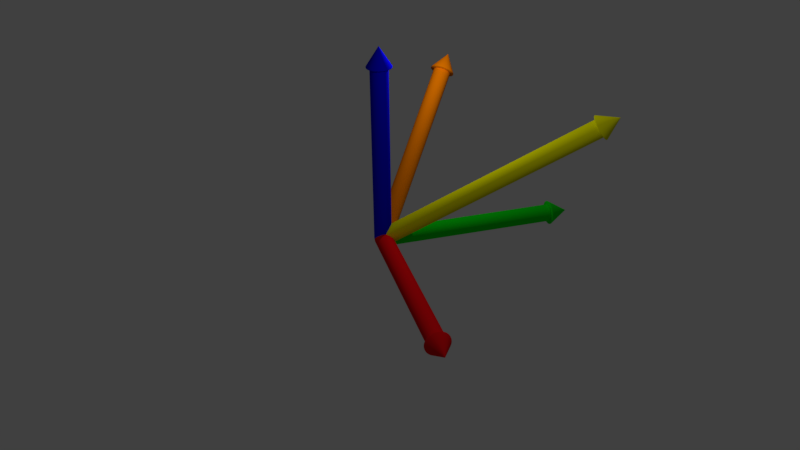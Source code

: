 # Source: axis_make.blend  (saved by Blender 2.79.0; exported with 4.5.12 LTS)
import bpy
from mathutils import Matrix  # noqa: F401  (used for matrix-valued properties, if any)

bpy.ops.wm.read_factory_settings(use_empty=True)
scene = bpy.context.scene
scene.name = 'Scene'

# ---- collections
col_collection_1 = bpy.data.collections.new('Collection 1'); scene.collection.children.link(col_collection_1)
col_collection_16 = bpy.data.collections.new('Collection 16'); scene.collection.children.link(col_collection_16)
col_collection_16.hide_render = True
col_collection_16.hide_viewport = True

# ---- materials (node trees are filled in below, after node groups)
mat_yellow = bpy.data.materials.new('yellow')
mat_yellow.alpha_threshold = 0.0
mat_yellow.use_transparent_shadow = False
mat_yellow.diffuse_color = (0.8, 0.7957, 0.0, 1.0)
mat_yellow.roughness = 0.5
mat_orange = bpy.data.materials.new('orange')
mat_orange.alpha_threshold = 0.0
mat_orange.use_transparent_shadow = False
mat_orange.diffuse_color = (0.8, 0.1889, 0.0, 1.0)
mat_orange.roughness = 0.5
mat_red = bpy.data.materials.new('red')
mat_red.alpha_threshold = 0.0
mat_red.use_transparent_shadow = False
mat_red.diffuse_color = (0.8, 0.003997, 0.006579, 1.0)
mat_red.roughness = 0.5
mat_blue = bpy.data.materials.new('blue')
mat_blue.alpha_threshold = 0.0
mat_blue.use_transparent_shadow = False
mat_blue.diffuse_color = (0.002536, 0.002012, 0.8, 1.0)
mat_blue.roughness = 0.5
mat_green = bpy.data.materials.new('green')
mat_green.alpha_threshold = 0.0
mat_green.use_transparent_shadow = False
mat_green.diffuse_color = (0.002465, 0.8, 0.007935, 1.0)
mat_green.roughness = 0.5

# ---- material node trees

# ---- world
world_world = bpy.data.worlds.new('World'); scene.world = world_world
world_world.color = (0.05088, 0.05088, 0.05088)
world_world.use_sun_shadow = False
world_world.sun_shadow_jitter_overblur = 0.0
world_world.cycles.sampling_method = 'MANUAL'

# ---- cameras
cam_camera = bpy.data.cameras.new('Camera')
cam_camera.clip_end = 100.0
cam_camera.lens = 35.0
cam_camera.sensor_width = 32.0
cam_camera.sensor_height = 18.0
cam_camera.ortho_scale = 7.314
cam_camera.dof.focus_distance = 0.0
cam_camera.dof.aperture_fstop = 128.0

# ---- lights
light_lamp_001 = bpy.data.lights.new('Lamp.001', 'POINT')
light_lamp_001.transmission_factor = 0.0
light_lamp_001.cutoff_distance = 30.0
light_lamp_001.energy = 100.0
light_lamp_001.shadow_buffer_clip_start = 1.001
light_lamp_001.shadow_soft_size = 0.1
light_lamp_001.shadow_maximum_resolution = 0.006
light_lamp_001.use_absolute_resolution = True
light_lamp = bpy.data.lights.new('Lamp', 'POINT')
light_lamp.transmission_factor = 0.0
light_lamp.cutoff_distance = 30.0
light_lamp.energy = 100.0
light_lamp.shadow_buffer_clip_start = 1.001
light_lamp.shadow_soft_size = 0.1
light_lamp.shadow_maximum_resolution = 0.006
light_lamp.use_absolute_resolution = True

# ---- meshes
me_axes_mesh_009 = bpy.data.meshes.new('axes_mesh.009')
me_axes_mesh_009.from_pydata([(2.0, 4.0, 3.0), (0.1772, -0.08862, -2.286e-08), (2.177, 3.911, 3.0), (0.0, 0.0, 0.0), (2.0, 4.0, 3.0), (0.1826, -0.04409, -0.06297), (2.183, 3.956, 2.937), (0.0, 0.0, 0.0), (2.0, 4.0, 3.0), (0.1602, 0.007154, -0.1164), (2.16, 4.007, 2.884), (0.0, 0.0, 0.0), (2.0, 4.0, 3.0), (0.1134, 0.05731, -0.152), (2.113, 4.057, 2.848), (0.0, 0.0, 0.0), (2.0, 4.0, 3.0), (0.04937, 0.09874, -0.1646), (2.049, 4.099, 2.835), (0.0, 0.0, 0.0), (2.0, 4.0, 3.0), (-0.02222, 0.1251, -0.152), (1.978, 4.125, 2.848), (0.0, 0.0, 0.0), (2.0, 4.0, 3.0), (-0.09042, 0.1325, -0.1164), (1.91, 4.132, 2.884), (0.0, 0.0, 0.0), (2.0, 4.0, 3.0), (-0.1449, 0.1197, -0.06297), (1.855, 4.12, 2.937), (0.0, 0.0, 0.0), (2.0, 4.0, 3.0), (-0.1772, 0.08862, 3.724e-08), (1.823, 4.089, 3.0), (0.0, 0.0, 0.0), (2.0, 4.0, 3.0), (-0.1826, 0.04409, 0.06297), (1.817, 4.044, 3.063), (0.0, 0.0, 0.0), (2.0, 4.0, 3.0), (-0.1602, -0.007154, 0.1164), (1.84, 3.993, 3.116), (0.0, 0.0, 0.0), (2.0, 4.0, 3.0), (-0.1134, -0.05731, 0.152), (1.887, 3.943, 3.152), (0.0, 0.0, 0.0), (2.0, 4.0, 3.0), (-0.04937, -0.09874, 0.1646), (1.951, 3.901, 3.165), (0.0, 0.0, 0.0), (2.0, 4.0, 3.0), (0.02222, -0.1251, 0.152), (2.022, 3.875, 3.152), (0.0, 0.0, 0.0), (2.0, 4.0, 3.0), (0.09042, -0.1325, 0.1164), (2.09, 3.868, 3.116), (0.0, 0.0, 0.0), (2.0, 4.0, 3.0), (0.1449, -0.1197, 0.06297), (2.145, 3.88, 3.063), (0.0, 0.0, 0.0), (2.16, 3.876, 2.973), (2.165, 3.92, 2.91), (2.143, 3.972, 2.857), (2.096, 4.022, 2.821), (2.032, 4.063, 2.809), (1.96, 4.09, 2.821), (1.892, 4.097, 2.857), (1.837, 4.084, 2.91), (1.805, 4.053, 2.973), (1.8, 4.009, 3.036), (1.822, 3.957, 3.09), (1.869, 3.907, 3.125), (1.933, 3.866, 3.138), (2.004, 3.839, 3.125), (2.073, 3.832, 3.09), (2.127, 3.845, 3.036), (0.2131, -0.01692, 0.05377), (0.2185, 0.02761, -0.009204), (0.1961, 0.07885, -0.06259), (0.1493, 0.129, -0.09826), (0.08521, 0.1704, -0.1108), (0.01363, 0.1968, -0.09826), (-0.05457, 0.2042, -0.06259), (-0.109, 0.1914, -0.009204), (-0.1414, 0.1603, 0.05377), (-0.1468, 0.1158, 0.1167), (-0.1244, 0.06454, 0.1701), (-0.07759, 0.01439, 0.2058), (-0.01352, -0.02704, 0.2183), (0.05806, -0.05344, 0.2058), (0.1263, -0.06078, 0.1701), (0.1807, -0.04796, 0.1167), (2.244, 3.878, 3.0), (2.0, 4.0, 3.0), (2.249, 3.888, 3.008), (2.164, 4.327, 3.245), (2.252, 3.909, 2.953), (2.0, 4.0, 3.0), (2.258, 3.919, 2.961), (2.164, 4.327, 3.245), (2.25, 3.944, 2.908), (2.0, 4.0, 3.0), (2.255, 3.954, 2.916), (2.164, 4.327, 3.245), (2.237, 3.981, 2.867), (2.0, 4.0, 3.0), (2.242, 3.991, 2.875), (2.164, 4.327, 3.245), (2.213, 4.019, 2.832), (2.0, 4.0, 3.0), (2.219, 4.03, 2.84), (2.164, 4.327, 3.245), (2.181, 4.057, 2.804), (2.0, 4.0, 3.0), (2.186, 4.067, 2.812), (2.164, 4.327, 3.245), (2.14, 4.091, 2.785), (2.0, 4.0, 3.0), (2.145, 4.102, 2.792), (2.164, 4.327, 3.245), (2.093, 4.122, 2.775), (2.0, 4.0, 3.0), (2.098, 4.132, 2.783), (2.164, 4.327, 3.245), (2.042, 4.148, 2.775), (2.0, 4.0, 3.0), (2.047, 4.158, 2.783), (2.164, 4.327, 3.245), (1.989, 4.167, 2.785), (2.0, 4.0, 3.0), (1.994, 4.177, 2.792), (2.164, 4.327, 3.245), (1.937, 4.178, 2.804), (2.0, 4.0, 3.0), (1.942, 4.189, 2.812), (2.164, 4.327, 3.245), (1.887, 4.182, 2.832), (2.0, 4.0, 3.0), (1.892, 4.193, 2.84), (2.164, 4.327, 3.245), (1.843, 4.178, 2.867), (2.0, 4.0, 3.0), (1.848, 4.188, 2.875), (2.164, 4.327, 3.245), (1.805, 4.167, 2.908), (2.0, 4.0, 3.0), (1.81, 4.177, 2.916), (2.164, 4.327, 3.245), (1.776, 4.147, 2.953), (2.0, 4.0, 3.0), (1.781, 4.158, 2.961), (2.164, 4.327, 3.245), (1.756, 4.122, 3.0), (2.0, 4.0, 3.0), (1.761, 4.132, 3.008), (2.164, 4.327, 3.245), (1.748, 4.091, 3.047), (2.0, 4.0, 3.0), (1.753, 4.101, 3.055), (2.164, 4.327, 3.245), (1.75, 4.056, 3.092), (2.0, 4.0, 3.0), (1.755, 4.066, 3.1), (2.164, 4.327, 3.245), (1.763, 4.019, 3.133), (2.0, 4.0, 3.0), (1.768, 4.029, 3.141), (2.164, 4.327, 3.245), (1.787, 3.981, 3.168), (2.0, 4.0, 3.0), (1.792, 3.991, 3.176), (2.164, 4.327, 3.245), (1.819, 3.943, 3.196), (2.0, 4.0, 3.0), (1.824, 3.954, 3.204), (2.164, 4.327, 3.245), (1.86, 3.909, 3.215), (2.0, 4.0, 3.0), (1.865, 3.919, 3.223), (2.164, 4.327, 3.245), (1.907, 3.878, 3.225), (2.0, 4.0, 3.0), (1.912, 3.888, 3.233), (2.164, 4.327, 3.245), (1.958, 3.852, 3.225), (2.0, 4.0, 3.0), (1.963, 3.862, 3.233), (2.164, 4.327, 3.245), (2.011, 3.833, 3.215), (2.0, 4.0, 3.0), (2.016, 3.843, 3.223), (2.164, 4.327, 3.245), (2.063, 3.822, 3.196), (2.0, 4.0, 3.0), (2.068, 3.832, 3.204), (2.164, 4.327, 3.245), (2.113, 3.818, 3.168), (2.0, 4.0, 3.0), (2.118, 3.828, 3.176), (2.164, 4.327, 3.245), (2.157, 3.822, 3.133), (2.0, 4.0, 3.0), (2.162, 3.832, 3.141), (2.164, 4.327, 3.245), (2.195, 3.833, 3.092), (2.0, 4.0, 3.0), (2.2, 3.844, 3.1), (2.164, 4.327, 3.245), (2.224, 3.853, 3.047), (2.0, 4.0, 3.0), (2.229, 3.863, 3.055), (2.164, 4.327, 3.245), (-2.0, 2.0, 3.0), (0.1401, 0.1401, 4.397e-09), (-1.86, 2.14, 3.0), (0.0, 0.0, 0.0), (-2.0, 2.0, 3.0), (0.09044, 0.1685, -0.05202), (-1.91, 2.168, 2.948), (0.0, 0.0, 0.0), (-2.0, 2.0, 3.0), (0.02699, 0.1712, -0.09612), (-1.973, 2.171, 2.904), (0.0, 0.0, 0.0), (-2.0, 2.0, 3.0), (-0.04057, 0.1478, -0.1256), (-2.041, 2.148, 2.874), (0.0, 0.0, 0.0), (-2.0, 2.0, 3.0), (-0.102, 0.102, -0.1359), (-2.102, 2.102, 2.864), (0.0, 0.0, 0.0), (-2.0, 2.0, 3.0), (-0.1478, 0.04057, -0.1256), (-2.148, 2.041, 2.874), (0.0, 0.0, 0.0), (-2.0, 2.0, 3.0), (-0.1712, -0.02699, -0.09612), (-2.171, 1.973, 2.904), (0.0, 0.0, 0.0), (-2.0, 2.0, 3.0), (-0.1685, -0.09044, -0.05202), (-2.168, 1.91, 2.948), (0.0, 0.0, 0.0), (-2.0, 2.0, 3.0), (-0.1401, -0.1401, 7.486e-09), (-2.14, 1.86, 3.0), (0.0, 0.0, 0.0), (-2.0, 2.0, 3.0), (-0.09044, -0.1685, 0.05202), (-2.09, 1.832, 3.052), (0.0, 0.0, 0.0), (-2.0, 2.0, 3.0), (-0.02699, -0.1712, 0.09612), (-2.027, 1.829, 3.096), (0.0, 0.0, 0.0), (-2.0, 2.0, 3.0), (0.04057, -0.1478, 0.1256), (-1.959, 1.852, 3.126), (0.0, 0.0, 0.0), (-2.0, 2.0, 3.0), (0.102, -0.102, 0.1359), (-1.898, 1.898, 3.136), (0.0, 0.0, 0.0), (-2.0, 2.0, 3.0), (0.1478, -0.04057, 0.1256), (-1.852, 1.959, 3.126), (0.0, 0.0, 0.0), (-2.0, 2.0, 3.0), (0.1712, 0.02699, 0.09612), (-1.829, 2.027, 3.096), (0.0, 0.0, 0.0), (-2.0, 2.0, 3.0), (0.1685, 0.09044, 0.05202), (-1.832, 2.09, 3.052), (0.0, 0.0, 0.0), (-1.842, 2.122, 2.973), (-1.892, 2.151, 2.921), (-1.955, 2.153, 2.877), (-2.023, 2.13, 2.848), (-2.084, 2.084, 2.837), (-2.13, 2.023, 2.848), (-2.153, 1.955, 2.877), (-2.151, 1.892, 2.921), (-2.122, 1.842, 2.973), (-2.073, 1.814, 3.025), (-2.009, 1.811, 3.07), (-1.942, 1.834, 3.099), (-1.88, 1.88, 3.109), (-1.834, 1.942, 3.099), (-1.811, 2.009, 3.07), (-1.814, 2.073, 3.025), (0.1043, 0.176, 0.05377), (0.05459, 0.2043, 0.001751), (-0.008859, 0.207, -0.04235), (-0.07642, 0.1837, -0.07182), (-0.1378, 0.1378, -0.08216), (-0.1837, 0.07642, -0.07182), (-0.207, 0.008859, -0.04235), (-0.2043, -0.05459, 0.001751), (-0.176, -0.1043, 0.05377), (-0.1263, -0.1326, 0.1058), (-0.06284, -0.1353, 0.1499), (0.004722, -0.112, 0.1794), (0.0661, -0.0661, 0.1897), (0.112, -0.004722, 0.1794), (0.1353, 0.06284, 0.1499), (0.1326, 0.1263, 0.1058), (-1.807, 2.193, 3.0), (-2.0, 2.0, 3.0), (-1.814, 2.199, 3.01), (-2.214, 2.214, 3.321), (-1.841, 2.218, 2.961), (-2.0, 2.0, 3.0), (-1.847, 2.224, 2.971), (-2.214, 2.214, 3.321), (-1.881, 2.233, 2.924), (-2.0, 2.0, 3.0), (-1.888, 2.24, 2.934), (-2.214, 2.214, 3.321), (-1.927, 2.238, 2.89), (-2.0, 2.0, 3.0), (-1.933, 2.245, 2.9), (-2.214, 2.214, 3.321), (-1.975, 2.233, 2.861), (-2.0, 2.0, 3.0), (-1.982, 2.24, 2.871), (-2.214, 2.214, 3.321), (-2.025, 2.218, 2.838), (-2.0, 2.0, 3.0), (-2.032, 2.224, 2.848), (-2.214, 2.214, 3.321), (-2.074, 2.193, 2.822), (-2.0, 2.0, 3.0), (-2.08, 2.199, 2.832), (-2.214, 2.214, 3.321), (-2.119, 2.16, 2.814), (-2.0, 2.0, 3.0), (-2.126, 2.166, 2.824), (-2.214, 2.214, 3.321), (-2.16, 2.119, 2.814), (-2.0, 2.0, 3.0), (-2.166, 2.126, 2.824), (-2.214, 2.214, 3.321), (-2.193, 2.074, 2.822), (-2.0, 2.0, 3.0), (-2.199, 2.08, 2.832), (-2.214, 2.214, 3.321), (-2.218, 2.025, 2.838), (-2.0, 2.0, 3.0), (-2.224, 2.032, 2.848), (-2.214, 2.214, 3.321), (-2.233, 1.975, 2.861), (-2.0, 2.0, 3.0), (-2.24, 1.982, 2.871), (-2.214, 2.214, 3.321), (-2.238, 1.927, 2.89), (-2.0, 2.0, 3.0), (-2.245, 1.933, 2.9), (-2.214, 2.214, 3.321), (-2.233, 1.881, 2.924), (-2.0, 2.0, 3.0), (-2.24, 1.888, 2.934), (-2.214, 2.214, 3.321), (-2.218, 1.841, 2.961), (-2.0, 2.0, 3.0), (-2.224, 1.847, 2.971), (-2.214, 2.214, 3.321), (-2.193, 1.807, 3.0), (-2.0, 2.0, 3.0), (-2.199, 1.814, 3.01), (-2.214, 2.214, 3.321), (-2.159, 1.782, 3.039), (-2.0, 2.0, 3.0), (-2.166, 1.789, 3.049), (-2.214, 2.214, 3.321), (-2.119, 1.767, 3.076), (-2.0, 2.0, 3.0), (-2.126, 1.774, 3.086), (-2.214, 2.214, 3.321), (-2.073, 1.762, 3.11), (-2.0, 2.0, 3.0), (-2.08, 1.768, 3.12), (-2.214, 2.214, 3.321), (-2.025, 1.767, 3.139), (-2.0, 2.0, 3.0), (-2.031, 1.774, 3.149), (-2.214, 2.214, 3.321), (-1.975, 1.782, 3.162), (-2.0, 2.0, 3.0), (-1.982, 1.789, 3.172), (-2.214, 2.214, 3.321), (-1.926, 1.807, 3.178), (-2.0, 2.0, 3.0), (-1.933, 1.814, 3.188), (-2.214, 2.214, 3.321), (-1.881, 1.84, 3.186), (-2.0, 2.0, 3.0), (-1.887, 1.847, 3.196), (-2.214, 2.214, 3.321), (-1.84, 1.881, 3.186), (-2.0, 2.0, 3.0), (-1.847, 1.887, 3.196), (-2.214, 2.214, 3.321), (-1.807, 1.926, 3.178), (-2.0, 2.0, 3.0), (-1.814, 1.933, 3.188), (-2.214, 2.214, 3.321), (-1.782, 1.975, 3.162), (-2.0, 2.0, 3.0), (-1.789, 1.982, 3.172), (-2.214, 2.214, 3.321), (-1.767, 2.025, 3.139), (-2.0, 2.0, 3.0), (-1.774, 2.031, 3.149), (-2.214, 2.214, 3.321), (-1.762, 2.073, 3.11), (-2.0, 2.0, 3.0), (-1.768, 2.08, 3.12), (-2.214, 2.214, 3.321), (-1.767, 2.119, 3.076), (-2.0, 2.0, 3.0), (-1.774, 2.126, 3.086), (-2.214, 2.214, 3.321), (-1.782, 2.159, 3.039), (-2.0, 2.0, 3.0), (-1.789, 2.166, 3.049), (-2.214, 2.214, 3.321)], [], [(2, 0, 4, 6), (6, 4, 8, 10), (10, 8, 12, 14), (14, 12, 16, 18), (18, 16, 20, 22), (22, 20, 24, 26), (26, 24, 28, 30), (30, 28, 32, 34), (34, 32, 36, 38), (38, 36, 40, 42), (42, 40, 44, 46), (46, 44, 48, 50), (50, 48, 52, 54), (54, 52, 56, 58), (58, 56, 60, 62), (62, 60, 0, 2), (64, 2, 6, 65), (65, 6, 10, 66), (66, 10, 14, 67), (67, 14, 18, 68), (68, 18, 22, 69), (69, 22, 26, 70), (70, 26, 30, 71), (71, 30, 34, 72), (72, 34, 38, 73), (73, 38, 42, 74), (74, 42, 46, 75), (75, 46, 50, 76), (76, 50, 54, 77), (77, 54, 58, 78), (78, 58, 62, 79), (79, 62, 2, 64), (3, 1, 5, 7), (7, 5, 9, 11), (11, 9, 13, 15), (15, 13, 17, 19), (19, 17, 21, 23), (23, 21, 25, 27), (27, 25, 29, 31), (31, 29, 33, 35), (35, 33, 37, 39), (39, 37, 41, 43), (43, 41, 45, 47), (47, 45, 49, 51), (51, 49, 53, 55), (55, 53, 57, 59), (59, 57, 61, 63), (63, 61, 1, 3), (95, 79, 64, 80), (94, 78, 79, 95), (93, 77, 78, 94), (92, 76, 77, 93), (91, 75, 76, 92), (90, 74, 75, 91), (89, 73, 74, 90), (88, 72, 73, 89), (87, 71, 72, 88), (86, 70, 71, 87), (85, 69, 70, 86), (84, 68, 69, 85), (83, 67, 68, 84), (82, 66, 67, 83), (81, 65, 66, 82), (80, 64, 65, 81), (1, 80, 81, 5), (5, 81, 82, 9), (9, 82, 83, 13), (13, 83, 84, 17), (17, 84, 85, 21), (21, 85, 86, 25), (25, 86, 87, 29), (29, 87, 88, 33), (33, 88, 89, 37), (37, 89, 90, 41), (41, 90, 91, 45), (45, 91, 92, 49), (49, 92, 93, 53), (53, 93, 94, 57), (57, 94, 95, 61), (61, 95, 80, 1), (97, 96, 100, 101), (101, 100, 104, 105), (105, 104, 108, 109), (109, 108, 112, 113), (113, 112, 116, 117), (117, 116, 120, 121), (121, 120, 124, 125), (125, 124, 128, 129), (129, 128, 132, 133), (133, 132, 136, 137), (137, 136, 140, 141), (141, 140, 144, 145), (145, 144, 148, 149), (149, 148, 152, 153), (153, 152, 156, 157), (157, 156, 160, 161), (161, 160, 164, 165), (165, 164, 168, 169), (169, 168, 172, 173), (173, 172, 176, 177), (177, 176, 180, 181), (181, 180, 184, 185), (185, 184, 188, 189), (189, 188, 192, 193), (193, 192, 196, 197), (197, 196, 200, 201), (201, 200, 204, 205), (205, 204, 208, 209), (209, 208, 212, 213), (213, 212, 96, 97), (96, 98, 102, 100), (100, 102, 106, 104), (104, 106, 110, 108), (108, 110, 114, 112), (112, 114, 118, 116), (116, 118, 122, 120), (120, 122, 126, 124), (124, 126, 130, 128), (128, 130, 134, 132), (132, 134, 138, 136), (136, 138, 142, 140), (140, 142, 146, 144), (144, 146, 150, 148), (148, 150, 154, 152), (152, 154, 158, 156), (156, 158, 162, 160), (160, 162, 166, 164), (164, 166, 170, 168), (168, 170, 174, 172), (172, 174, 178, 176), (176, 178, 182, 180), (180, 182, 186, 184), (184, 186, 190, 188), (188, 190, 194, 192), (192, 194, 198, 196), (196, 198, 202, 200), (200, 202, 206, 204), (204, 206, 210, 208), (208, 210, 214, 212), (212, 214, 98, 96), (98, 99, 103, 102), (102, 103, 107, 106), (106, 107, 111, 110), (110, 111, 115, 114), (114, 115, 119, 118), (118, 119, 123, 122), (122, 123, 127, 126), (126, 127, 131, 130), (130, 131, 135, 134), (134, 135, 139, 138), (138, 139, 143, 142), (142, 143, 147, 146), (146, 147, 151, 150), (150, 151, 155, 154), (154, 155, 159, 158), (158, 159, 163, 162), (162, 163, 167, 166), (166, 167, 171, 170), (170, 171, 175, 174), (174, 175, 179, 178), (178, 179, 183, 182), (182, 183, 187, 186), (186, 187, 191, 190), (190, 191, 195, 194), (194, 195, 199, 198), (198, 199, 203, 202), (202, 203, 207, 206), (206, 207, 211, 210), (210, 211, 215, 214), (214, 215, 99, 98), (218, 216, 220, 222), (222, 220, 224, 226), (226, 224, 228, 230), (230, 228, 232, 234), (234, 232, 236, 238), (238, 236, 240, 242), (242, 240, 244, 246), (246, 244, 248, 250), (250, 248, 252, 254), (254, 252, 256, 258), (258, 256, 260, 262), (262, 260, 264, 266), (266, 264, 268, 270), (270, 268, 272, 274), (274, 272, 276, 278), (278, 276, 216, 218), (280, 218, 222, 281), (281, 222, 226, 282), (282, 226, 230, 283), (283, 230, 234, 284), (284, 234, 238, 285), (285, 238, 242, 286), (286, 242, 246, 287), (287, 246, 250, 288), (288, 250, 254, 289), (289, 254, 258, 290), (290, 258, 262, 291), (291, 262, 266, 292), (292, 266, 270, 293), (293, 270, 274, 294), (294, 274, 278, 295), (295, 278, 218, 280), (219, 217, 221, 223), (223, 221, 225, 227), (227, 225, 229, 231), (231, 229, 233, 235), (235, 233, 237, 239), (239, 237, 241, 243), (243, 241, 245, 247), (247, 245, 249, 251), (251, 249, 253, 255), (255, 253, 257, 259), (259, 257, 261, 263), (263, 261, 265, 267), (267, 265, 269, 271), (271, 269, 273, 275), (275, 273, 277, 279), (279, 277, 217, 219), (311, 295, 280, 296), (310, 294, 295, 311), (309, 293, 294, 310), (308, 292, 293, 309), (307, 291, 292, 308), (306, 290, 291, 307), (305, 289, 290, 306), (304, 288, 289, 305), (303, 287, 288, 304), (302, 286, 287, 303), (301, 285, 286, 302), (300, 284, 285, 301), (299, 283, 284, 300), (298, 282, 283, 299), (297, 281, 282, 298), (296, 280, 281, 297), (217, 296, 297, 221), (221, 297, 298, 225), (225, 298, 299, 229), (229, 299, 300, 233), (233, 300, 301, 237), (237, 301, 302, 241), (241, 302, 303, 245), (245, 303, 304, 249), (249, 304, 305, 253), (253, 305, 306, 257), (257, 306, 307, 261), (261, 307, 308, 265), (265, 308, 309, 269), (269, 309, 310, 273), (273, 310, 311, 277), (277, 311, 296, 217), (313, 312, 316, 317), (317, 316, 320, 321), (321, 320, 324, 325), (325, 324, 328, 329), (329, 328, 332, 333), (333, 332, 336, 337), (337, 336, 340, 341), (341, 340, 344, 345), (345, 344, 348, 349), (349, 348, 352, 353), (353, 352, 356, 357), (357, 356, 360, 361), (361, 360, 364, 365), (365, 364, 368, 369), (369, 368, 372, 373), (373, 372, 376, 377), (377, 376, 380, 381), (381, 380, 384, 385), (385, 384, 388, 389), (389, 388, 392, 393), (393, 392, 396, 397), (397, 396, 400, 401), (401, 400, 404, 405), (405, 404, 408, 409), (409, 408, 412, 413), (413, 412, 416, 417), (417, 416, 420, 421), (421, 420, 424, 425), (425, 424, 428, 429), (429, 428, 312, 313), (312, 314, 318, 316), (316, 318, 322, 320), (320, 322, 326, 324), (324, 326, 330, 328), (328, 330, 334, 332), (332, 334, 338, 336), (336, 338, 342, 340), (340, 342, 346, 344), (344, 346, 350, 348), (348, 350, 354, 352), (352, 354, 358, 356), (356, 358, 362, 360), (360, 362, 366, 364), (364, 366, 370, 368), (368, 370, 374, 372), (372, 374, 378, 376), (376, 378, 382, 380), (380, 382, 386, 384), (384, 386, 390, 388), (388, 390, 394, 392), (392, 394, 398, 396), (396, 398, 402, 400), (400, 402, 406, 404), (404, 406, 410, 408), (408, 410, 414, 412), (412, 414, 418, 416), (416, 418, 422, 420), (420, 422, 426, 424), (424, 426, 430, 428), (428, 430, 314, 312), (314, 315, 319, 318), (318, 319, 323, 322), (322, 323, 327, 326), (326, 327, 331, 330), (330, 331, 335, 334), (334, 335, 339, 338), (338, 339, 343, 342), (342, 343, 347, 346), (346, 347, 351, 350), (350, 351, 355, 354), (354, 355, 359, 358), (358, 359, 363, 362), (362, 363, 367, 366), (366, 367, 371, 370), (370, 371, 375, 374), (374, 375, 379, 378), (378, 379, 383, 382), (382, 383, 387, 386), (386, 387, 391, 390), (390, 391, 395, 394), (394, 395, 399, 398), (398, 399, 403, 402), (402, 403, 407, 406), (406, 407, 411, 410), (410, 411, 415, 414), (414, 415, 419, 418), (418, 419, 423, 422), (422, 423, 427, 426), (426, 427, 431, 430), (430, 431, 315, 314)])
me_axes_mesh_009.polygons.foreach_set('use_smooth', [True] * 340)
me_axes_mesh_009.polygons.foreach_set('material_index', [0, 0, 0, 0, 0, 0, 0, 0, 0, 0, 0, 0, 0, 0, 0, 0, 0, 0, 0, 0, 0, 0, 0, 0, 0, 0, 0, 0, 0, 0, 0, 0, 0, 0, 0, 0, 0, 0, 0, 0, 0, 0, 0, 0, 0, 0, 0, 0, 0, 0, 0, 0, 0, 0, 0, 0, 0, 0, 0, 0, 0, 0, 0, 0, 0, 0, 0, 0, 0, 0, 0, 0, 0, 0, 0, 0, 0, 0, 0, 0, 0, 0, 0, 0, 0, 0, 0, 0, 0, 0, 0, 0, 0, 0, 0, 0, 0, 0, 0, 0, 0, 0, 0, 0, 0, 0, 0, 0, 0, 0, 0, 0, 0, 0, 0, 0, 0, 0, 0, 0, 0, 0, 0, 0, 0, 0, 0, 0, 0, 0, 0, 0, 0, 0, 0, 0, 0, 0, 0, 0, 0, 0, 0, 0, 0, 0, 0, 0, 0, 0, 0, 0, 0, 0, 0, 0, 0, 0, 0, 0, 0, 0, 0, 0, 0, 0, 0, 0, 0, 0, 1, 1, 1, 1, 1, 1, 1, 1, 1, 1, 1, 1, 1, 1, 1, 1, 1, 1, 1, 1, 1, 1, 1, 1, 1, 1, 1, 1, 1, 1, 1, 1, 1, 1, 1, 1, 1, 1, 1, 1, 1, 1, 1, 1, 1, 1, 1, 1, 1, 1, 1, 1, 1, 1, 1, 1, 1, 1, 1, 1, 1, 1, 1, 1, 1, 1, 1, 1, 1, 1, 1, 1, 1, 1, 1, 1, 1, 1, 1, 1, 1, 1, 1, 1, 1, 1, 1, 1, 1, 1, 1, 1, 1, 1, 1, 1, 1, 1, 1, 1, 1, 1, 1, 1, 1, 1, 1, 1, 1, 1, 1, 1, 1, 1, 1, 1, 1, 1, 1, 1, 1, 1, 1, 1, 1, 1, 1, 1, 1, 1, 1, 1, 1, 1, 1, 1, 1, 1, 1, 1, 1, 1, 1, 1, 1, 1, 1, 1, 1, 1, 1, 1, 1, 1, 1, 1, 1, 1, 1, 1, 1, 1, 1, 1, 1, 1, 1, 1, 1, 1])
me_axes_mesh_009.materials.append(mat_yellow)
me_axes_mesh_009.materials.append(mat_orange)
me_axes_mesh_009.use_remesh_preserve_volume = False
me_axes_mesh_009.use_remesh_preserve_attributes = False
me_axes_mesh_009.use_mirror_vertex_groups = False
me_axes_mesh_009.update()
me_axes_mesh_008 = bpy.data.meshes.new('axes_mesh.008')
me_axes_mesh_008.from_pydata([(4.0, 0.0, -8.882e-16), (4.4e-17, -0.1982, 0.0), (4.0, -0.1982, -8.882e-16), (0.0, 0.0, 0.0), (4.0, 0.0, -8.882e-16), (4.065e-17, -0.1831, -0.07583), (4.0, -0.1831, -0.07583), (0.0, 0.0, 0.0), (4.0, 0.0, -8.882e-16), (3.111e-17, -0.1401, -0.1401), (4.0, -0.1401, -0.1401), (0.0, 0.0, 0.0), (4.0, 0.0, -8.882e-16), (1.684e-17, -0.07583, -0.1831), (4.0, -0.07583, -0.1831), (0.0, 0.0, 0.0), (4.0, 0.0, -8.882e-16), (-1.923e-24, 8.662e-09, -0.1982), (4.0, 8.662e-09, -0.1982), (0.0, 0.0, 0.0), (4.0, 0.0, -8.882e-16), (-1.684e-17, 0.07583, -0.1831), (4.0, 0.07583, -0.1831), (0.0, 0.0, 0.0), (4.0, 0.0, -8.882e-16), (-3.111e-17, 0.1401, -0.1401), (4.0, 0.1401, -0.1401), (0.0, 0.0, 0.0), (4.0, 0.0, -8.882e-16), (-4.065e-17, 0.1831, -0.07583), (4.0, 0.1831, -0.07583), (0.0, 0.0, 0.0), (4.0, 0.0, -8.882e-16), (-4.4e-17, 0.1982, 1.732e-08), (4.0, 0.1982, 1.732e-08), (0.0, 0.0, 0.0), (4.0, 0.0, -8.882e-16), (-4.065e-17, 0.1831, 0.07583), (4.0, 0.1831, 0.07583), (0.0, 0.0, 0.0), (4.0, 0.0, -8.882e-16), (-3.111e-17, 0.1401, 0.1401), (4.0, 0.1401, 0.1401), (0.0, 0.0, 0.0), (4.0, 0.0, -8.882e-16), (-1.684e-17, 0.07583, 0.1831), (4.0, 0.07583, 0.1831), (0.0, 0.0, 0.0), (4.0, 0.0, -8.882e-16), (5.247e-25, -2.363e-09, 0.1982), (4.0, -2.363e-09, 0.1982), (0.0, 0.0, 0.0), (4.0, 0.0, -8.882e-16), (1.684e-17, -0.07583, 0.1831), (4.0, -0.07583, 0.1831), (0.0, 0.0, 0.0), (4.0, 0.0, -8.882e-16), (3.111e-17, -0.1401, 0.1401), (4.0, -0.1401, 0.1401), (0.0, 0.0, 0.0), (4.0, 0.0, -8.882e-16), (4.065e-17, -0.1831, 0.07583), (4.0, -0.1831, 0.07583), (0.0, 0.0, 0.0), (3.965, -0.1982, -8.803e-16), (3.965, -0.1831, -0.07583), (3.965, -0.1401, -0.1401), (3.965, -0.07583, -0.1831), (3.965, 8.662e-09, -0.1982), (3.965, 0.07583, -0.1831), (3.965, 0.1401, -0.1401), (3.965, 0.1831, -0.07583), (3.965, 0.1982, 1.732e-08), (3.965, 0.1831, 0.07583), (3.965, 0.1401, 0.1401), (3.965, 0.07583, 0.1831), (3.965, -2.363e-09, 0.1982), (3.965, -0.07583, 0.1831), (3.965, -0.1401, 0.1401), (3.965, -0.1831, 0.07583), (0.07169, -0.1982, -1.592e-17), (0.07169, -0.1831, -0.07583), (0.07169, -0.1401, -0.1401), (0.07169, -0.07583, -0.1831), (0.07169, 8.662e-09, -0.1982), (0.07169, 0.07583, -0.1831), (0.07169, 0.1401, -0.1401), (0.07169, 0.1831, -0.07583), (0.07169, 0.1982, 1.732e-08), (0.07169, 0.1831, 0.07583), (0.07169, 0.1401, 0.1401), (0.07169, 0.07583, 0.1831), (0.07169, -2.363e-09, 0.1982), (0.07169, -0.07583, 0.1831), (0.07169, -0.1401, 0.1401), (0.07169, -0.1831, 0.07583), (4.0, -0.2724, 0.0), (4.0, 0.0, 0.0), (4.014, -0.2724, -3.036e-18), (4.441, 0.0, -9.784e-17), (4.0, -0.2665, -0.05664), (4.0, 0.0, 0.0), (4.014, -0.2665, -0.05664), (4.441, 0.0, -9.784e-17), (4.0, -0.2489, -0.1108), (4.0, 0.0, 0.0), (4.014, -0.2489, -0.1108), (4.441, 0.0, -9.784e-17), (4.0, -0.2204, -0.1601), (4.0, 0.0, 0.0), (4.014, -0.2204, -0.1601), (4.441, 0.0, -9.784e-17), (4.0, -0.1823, -0.2024), (4.0, 0.0, 0.0), (4.014, -0.1823, -0.2024), (4.441, 0.0, -9.784e-17), (4.0, -0.1362, -0.2359), (4.0, 0.0, 0.0), (4.014, -0.1362, -0.2359), (4.441, 0.0, -9.784e-17), (4.0, -0.08418, -0.2591), (4.0, 0.0, 0.0), (4.014, -0.08418, -0.2591), (4.441, 0.0, -9.784e-17), (4.0, -0.02847, -0.2709), (4.0, 0.0, 0.0), (4.014, -0.02847, -0.2709), (4.441, 0.0, -9.784e-17), (4.0, 0.02847, -0.2709), (4.0, 0.0, 0.0), (4.014, 0.02847, -0.2709), (4.441, 0.0, -9.784e-17), (4.0, 0.08418, -0.2591), (4.0, 0.0, 0.0), (4.014, 0.08418, -0.2591), (4.441, 0.0, -9.784e-17), (4.0, 0.1362, -0.2359), (4.0, 0.0, 0.0), (4.014, 0.1362, -0.2359), (4.441, 0.0, -9.784e-17), (4.0, 0.1823, -0.2024), (4.0, 0.0, 0.0), (4.014, 0.1823, -0.2024), (4.441, 0.0, -9.784e-17), (4.0, 0.2204, -0.1601), (4.0, 0.0, 0.0), (4.014, 0.2204, -0.1601), (4.441, 0.0, -9.784e-17), (4.0, 0.2489, -0.1108), (4.0, 0.0, 0.0), (4.014, 0.2489, -0.1108), (4.441, 0.0, -9.784e-17), (4.0, 0.2665, -0.05664), (4.0, 0.0, 0.0), (4.014, 0.2665, -0.05664), (4.441, 0.0, -9.784e-17), (4.0, 0.2724, 2.381e-08), (4.0, 0.0, 0.0), (4.014, 0.2724, 2.381e-08), (4.441, 0.0, -9.784e-17), (4.0, 0.2665, 0.05664), (4.0, 0.0, 0.0), (4.014, 0.2665, 0.05664), (4.441, 0.0, -9.784e-17), (4.0, 0.2489, 0.1108), (4.0, 0.0, 0.0), (4.014, 0.2489, 0.1108), (4.441, 0.0, -9.784e-17), (4.0, 0.2204, 0.1601), (4.0, 0.0, 0.0), (4.014, 0.2204, 0.1601), (4.441, 0.0, -9.784e-17), (4.0, 0.1823, 0.2024), (4.0, 0.0, 0.0), (4.014, 0.1823, 0.2024), (4.441, 0.0, -9.784e-17), (4.0, 0.1362, 0.2359), (4.0, 0.0, 0.0), (4.014, 0.1362, 0.2359), (4.441, 0.0, -9.784e-17), (4.0, 0.08418, 0.2591), (4.0, 0.0, 0.0), (4.014, 0.08418, 0.2591), (4.441, 0.0, -9.784e-17), (4.0, 0.02847, 0.2709), (4.0, 0.0, 0.0), (4.014, 0.02847, 0.2709), (4.441, 0.0, -9.784e-17), (4.0, -0.02847, 0.2709), (4.0, 0.0, 0.0), (4.014, -0.02847, 0.2709), (4.441, 0.0, -9.784e-17), (4.0, -0.08418, 0.2591), (4.0, 0.0, 0.0), (4.014, -0.08418, 0.2591), (4.441, 0.0, -9.784e-17), (4.0, -0.1362, 0.2359), (4.0, 0.0, 0.0), (4.014, -0.1362, 0.2359), (4.441, 0.0, -9.784e-17), (4.0, -0.1823, 0.2024), (4.0, 0.0, 0.0), (4.014, -0.1823, 0.2024), (4.441, 0.0, -9.784e-17), (4.0, -0.2204, 0.1601), (4.0, 0.0, 0.0), (4.014, -0.2204, 0.1601), (4.441, 0.0, -9.784e-17), (4.0, -0.2489, 0.1108), (4.0, 0.0, 0.0), (4.014, -0.2489, 0.1108), (4.441, 0.0, -9.784e-17), (4.0, -0.2665, 0.05664), (4.0, 0.0, 0.0), (4.014, -0.2665, 0.05664), (4.441, 0.0, -9.784e-17), (0.0, 0.0, 4.0), (0.1982, 1.732e-08, 0.0), (0.1982, 1.732e-08, 4.0), (0.0, 0.0, 0.0), (0.0, 0.0, 4.0), (0.1831, 0.07583, 0.0), (0.1831, 0.07583, 4.0), (0.0, 0.0, 0.0), (0.0, 0.0, 4.0), (0.1401, 0.1401, 0.0), (0.1401, 0.1401, 4.0), (0.0, 0.0, 0.0), (0.0, 0.0, 4.0), (0.07583, 0.1831, 0.0), (0.07583, 0.1831, 4.0), (0.0, 0.0, 0.0), (0.0, 0.0, 4.0), (-2.598e-08, 0.1982, 0.0), (-2.598e-08, 0.1982, 4.0), (0.0, 0.0, 0.0), (0.0, 0.0, 4.0), (-0.07583, 0.1831, 0.0), (-0.07583, 0.1831, 4.0), (0.0, 0.0, 0.0), (0.0, 0.0, 4.0), (-0.1401, 0.1401, 0.0), (-0.1401, 0.1401, 4.0), (0.0, 0.0, 0.0), (0.0, 0.0, 4.0), (-0.1831, 0.07583, 0.0), (-0.1831, 0.07583, 4.0), (0.0, 0.0, 0.0), (0.0, 0.0, 4.0), (-0.1982, -3.465e-08, 0.0), (-0.1982, -3.465e-08, 4.0), (0.0, 0.0, 0.0), (0.0, 0.0, 4.0), (-0.1831, -0.07583, 0.0), (-0.1831, -0.07583, 4.0), (0.0, 0.0, 0.0), (0.0, 0.0, 4.0), (-0.1401, -0.1401, 0.0), (-0.1401, -0.1401, 4.0), (0.0, 0.0, 0.0), (0.0, 0.0, 4.0), (-0.07583, -0.1831, 0.0), (-0.07583, -0.1831, 4.0), (0.0, 0.0, 0.0), (0.0, 0.0, 4.0), (1.969e-08, -0.1982, 0.0), (1.969e-08, -0.1982, 4.0), (0.0, 0.0, 0.0), (0.0, 0.0, 4.0), (0.07583, -0.1831, 0.0), (0.07583, -0.1831, 4.0), (0.0, 0.0, 0.0), (0.0, 0.0, 4.0), (0.1401, -0.1401, 0.0), (0.1401, -0.1401, 4.0), (0.0, 0.0, 0.0), (0.0, 0.0, 4.0), (0.1831, -0.07583, 0.0), (0.1831, -0.07583, 4.0), (0.0, 0.0, 0.0), (0.1982, 1.732e-08, 3.965), (0.1831, 0.07583, 3.965), (0.1401, 0.1401, 3.965), (0.07583, 0.1831, 3.965), (-2.598e-08, 0.1982, 3.965), (-0.07583, 0.1831, 3.965), (-0.1401, 0.1401, 3.965), (-0.1831, 0.07583, 3.965), (-0.1982, -3.465e-08, 3.965), (-0.1831, -0.07583, 3.965), (-0.1401, -0.1401, 3.965), (-0.07583, -0.1831, 3.965), (1.969e-08, -0.1982, 3.965), (0.07583, -0.1831, 3.965), (0.1401, -0.1401, 3.965), (0.1831, -0.07583, 3.965), (0.1982, 1.732e-08, 0.07169), (0.1831, 0.07583, 0.07169), (0.1401, 0.1401, 0.07169), (0.07583, 0.1831, 0.07169), (-2.598e-08, 0.1982, 0.07169), (-0.07583, 0.1831, 0.07169), (-0.1401, 0.1401, 0.07169), (-0.1831, 0.07583, 0.07169), (-0.1982, -3.465e-08, 0.07169), (-0.1831, -0.07583, 0.07169), (-0.1401, -0.1401, 0.07169), (-0.07583, -0.1831, 0.07169), (1.969e-08, -0.1982, 0.07169), (0.07583, -0.1831, 0.07169), (0.1401, -0.1401, 0.07169), (0.1831, -0.07583, 0.07169), (0.2724, 2.381e-08, 4.0), (0.0, 0.0, 4.0), (0.2724, 2.381e-08, 4.014), (0.0, 0.0, 4.441), (0.2665, 0.05664, 4.0), (0.0, 0.0, 4.0), (0.2665, 0.05664, 4.014), (0.0, 0.0, 4.441), (0.2489, 0.1108, 4.0), (0.0, 0.0, 4.0), (0.2489, 0.1108, 4.014), (0.0, 0.0, 4.441), (0.2204, 0.1601, 4.0), (0.0, 0.0, 4.0), (0.2204, 0.1601, 4.014), (0.0, 0.0, 4.441), (0.1823, 0.2024, 4.0), (0.0, 0.0, 4.0), (0.1823, 0.2024, 4.014), (0.0, 0.0, 4.441), (0.1362, 0.2359, 4.0), (0.0, 0.0, 4.0), (0.1362, 0.2359, 4.014), (0.0, 0.0, 4.441), (0.08418, 0.2591, 4.0), (0.0, 0.0, 4.0), (0.08418, 0.2591, 4.014), (0.0, 0.0, 4.441), (0.02847, 0.2709, 4.0), (0.0, 0.0, 4.0), (0.02847, 0.2709, 4.014), (0.0, 0.0, 4.441), (-0.02847, 0.2709, 4.0), (0.0, 0.0, 4.0), (-0.02847, 0.2709, 4.014), (0.0, 0.0, 4.441), (-0.08418, 0.2591, 4.0), (0.0, 0.0, 4.0), (-0.08418, 0.2591, 4.014), (0.0, 0.0, 4.441), (-0.1362, 0.2359, 4.0), (0.0, 0.0, 4.0), (-0.1362, 0.2359, 4.014), (0.0, 0.0, 4.441), (-0.1823, 0.2024, 4.0), (0.0, 0.0, 4.0), (-0.1823, 0.2024, 4.014), (0.0, 0.0, 4.441), (-0.2204, 0.1601, 4.0), (0.0, 0.0, 4.0), (-0.2204, 0.1601, 4.014), (0.0, 0.0, 4.441), (-0.2489, 0.1108, 4.0), (0.0, 0.0, 4.0), (-0.2489, 0.1108, 4.014), (0.0, 0.0, 4.441), (-0.2665, 0.05664, 4.0), (0.0, 0.0, 4.0), (-0.2665, 0.05664, 4.014), (0.0, 0.0, 4.441), (-0.2724, -4.763e-08, 4.0), (0.0, 0.0, 4.0), (-0.2724, -4.763e-08, 4.014), (0.0, 0.0, 4.441), (-0.2665, -0.05664, 4.0), (0.0, 0.0, 4.0), (-0.2665, -0.05664, 4.014), (0.0, 0.0, 4.441), (-0.2489, -0.1108, 4.0), (0.0, 0.0, 4.0), (-0.2489, -0.1108, 4.014), (0.0, 0.0, 4.441), (-0.2204, -0.1601, 4.0), (0.0, 0.0, 4.0), (-0.2204, -0.1601, 4.014), (0.0, 0.0, 4.441), (-0.1823, -0.2024, 4.0), (0.0, 0.0, 4.0), (-0.1823, -0.2024, 4.014), (0.0, 0.0, 4.441), (-0.1362, -0.2359, 4.0), (0.0, 0.0, 4.0), (-0.1362, -0.2359, 4.014), (0.0, 0.0, 4.441), (-0.08418, -0.2591, 4.0), (0.0, 0.0, 4.0), (-0.08418, -0.2591, 4.014), (0.0, 0.0, 4.441), (-0.02847, -0.2709, 4.0), (0.0, 0.0, 4.0), (-0.02847, -0.2709, 4.014), (0.0, 0.0, 4.441), (0.02847, -0.2709, 4.0), (0.0, 0.0, 4.0), (0.02847, -0.2709, 4.014), (0.0, 0.0, 4.441), (0.08418, -0.2591, 4.0), (0.0, 0.0, 4.0), (0.08418, -0.2591, 4.014), (0.0, 0.0, 4.441), (0.1362, -0.2359, 4.0), (0.0, 0.0, 4.0), (0.1362, -0.2359, 4.014), (0.0, 0.0, 4.441), (0.1823, -0.2024, 4.0), (0.0, 0.0, 4.0), (0.1823, -0.2024, 4.014), (0.0, 0.0, 4.441), (0.2204, -0.1601, 4.0), (0.0, 0.0, 4.0), (0.2204, -0.1601, 4.014), (0.0, 0.0, 4.441), (0.2489, -0.1108, 4.0), (0.0, 0.0, 4.0), (0.2489, -0.1108, 4.014), (0.0, 0.0, 4.441), (0.2665, -0.05664, 4.0), (0.0, 0.0, 4.0), (0.2665, -0.05664, 4.014), (0.0, 0.0, 4.441), (0.0, 4.0, -5.374e-07), (0.1982, 0.0, -1.732e-08), (0.1982, 4.0, -5.548e-07), (0.0, 0.0, 0.0), (0.0, 4.0, -5.374e-07), (0.1831, 1.019e-08, -0.07583), (0.1831, 4.0, -0.07583), (0.0, 0.0, 0.0), (0.0, 4.0, -5.374e-07), (0.1401, 1.883e-08, -0.1401), (0.1401, 4.0, -0.1401), (0.0, 0.0, 0.0), (0.0, 4.0, -5.374e-07), (0.07583, 2.46e-08, -0.1831), (0.07583, 4.0, -0.1831), (0.0, 0.0, 0.0), (0.0, 4.0, -5.374e-07), (-2.598e-08, 2.662e-08, -0.1982), (-2.598e-08, 4.0, -0.1982), (0.0, 0.0, 0.0), (0.0, 4.0, -5.374e-07), (-0.07583, 2.46e-08, -0.1831), (-0.07583, 4.0, -0.1831), (0.0, 0.0, 0.0), (0.0, 4.0, -5.374e-07), (-0.1401, 1.883e-08, -0.1401), (-0.1401, 4.0, -0.1401), (0.0, 0.0, 0.0), (0.0, 4.0, -5.374e-07), (-0.1831, 1.019e-08, -0.07583), (-0.1831, 4.0, -0.07583), (0.0, 0.0, 0.0), (0.0, 4.0, -5.374e-07), (-0.1982, -2.328e-15, 3.465e-08), (-0.1982, 4.0, -5.028e-07), (0.0, 0.0, 0.0), (0.0, 4.0, -5.374e-07), (-0.1831, -1.019e-08, 0.07583), (-0.1831, 4.0, 0.07583), (0.0, 0.0, 0.0), (0.0, 4.0, -5.374e-07), (-0.1401, -1.883e-08, 0.1401), (-0.1401, 4.0, 0.1401), (0.0, 0.0, 0.0), (0.0, 4.0, -5.374e-07), (-0.07583, -2.46e-08, 0.1831), (-0.07583, 4.0, 0.1831), (0.0, 0.0, 0.0), (0.0, 4.0, -5.374e-07), (1.969e-08, -2.662e-08, 0.1982), (1.969e-08, 4.0, 0.1982), (0.0, 0.0, 0.0), (0.0, 4.0, -5.374e-07), (0.07583, -2.46e-08, 0.1831), (0.07583, 4.0, 0.1831), (0.0, 0.0, 0.0), (0.0, 4.0, -5.374e-07), (0.1401, -1.883e-08, 0.1401), (0.1401, 4.0, 0.1401), (0.0, 0.0, 0.0), (0.0, 4.0, -5.374e-07), (0.1831, -1.019e-08, 0.07583), (0.1831, 4.0, 0.07583), (0.0, 0.0, 0.0), (0.1982, 3.965, -5.5e-07), (0.1831, 3.965, -0.07583), (0.1401, 3.965, -0.1401), (0.07583, 3.965, -0.1831), (-2.598e-08, 3.965, -0.1982), (-0.07583, 3.965, -0.1831), (-0.1401, 3.965, -0.1401), (-0.1831, 3.965, -0.07583), (-0.1982, 3.965, -4.98e-07), (-0.1831, 3.965, 0.07583), (-0.1401, 3.965, 0.1401), (-0.07583, 3.965, 0.1831), (1.969e-08, 3.965, 0.1982), (0.07583, 3.965, 0.1831), (0.1401, 3.965, 0.1401), (0.1831, 3.965, 0.07583), (0.1982, 0.07169, -2.696e-08), (0.1831, 0.07169, -0.07583), (0.1401, 0.07169, -0.1401), (0.07583, 0.07169, -0.1831), (-2.598e-08, 0.07169, -0.1982), (-0.07583, 0.07169, -0.1831), (-0.1401, 0.07169, -0.1401), (-0.1831, 0.07169, -0.07583), (-0.1982, 0.07169, 2.501e-08), (-0.1831, 0.07169, 0.07583), (-0.1401, 0.07169, 0.1401), (-0.07583, 0.07169, 0.1831), (1.969e-08, 0.07169, 0.1982), (0.07583, 0.07169, 0.1831), (0.1401, 0.07169, 0.1401), (0.1831, 0.07169, 0.07583), (0.2724, 4.0, -2.381e-08), (0.0, 4.0, 0.0), (0.2724, 4.014, -2.565e-08), (0.0, 4.441, -5.92e-08), (0.2665, 4.0, -0.05664), (0.0, 4.0, 0.0), (0.2665, 4.014, -0.05664), (0.0, 4.441, -5.92e-08), (0.2489, 4.0, -0.1108), (0.0, 4.0, 0.0), (0.2489, 4.014, -0.1108), (0.0, 4.441, -5.92e-08), (0.2204, 4.0, -0.1601), (0.0, 4.0, 0.0), (0.2204, 4.014, -0.1601), (0.0, 4.441, -5.92e-08), (0.1823, 4.0, -0.2024), (0.0, 4.0, 0.0), (0.1823, 4.014, -0.2024), (0.0, 4.441, -5.92e-08), (0.1362, 4.0, -0.2359), (0.0, 4.0, 0.0), (0.1362, 4.014, -0.2359), (0.0, 4.441, -5.92e-08), (0.08418, 4.0, -0.2591), (0.0, 4.0, 0.0), (0.08418, 4.014, -0.2591), (0.0, 4.441, -5.92e-08), (0.02847, 4.0, -0.2709), (0.0, 4.0, 0.0), (0.02847, 4.014, -0.2709), (0.0, 4.441, -5.92e-08), (-0.02847, 4.0, -0.2709), (0.0, 4.0, 0.0), (-0.02847, 4.014, -0.2709), (0.0, 4.441, -5.92e-08), (-0.08418, 4.0, -0.2591), (0.0, 4.0, 0.0), (-0.08418, 4.014, -0.2591), (0.0, 4.441, -5.92e-08), (-0.1362, 4.0, -0.2359), (0.0, 4.0, 0.0), (-0.1362, 4.014, -0.2359), (0.0, 4.441, -5.92e-08), (-0.1823, 4.0, -0.2024), (0.0, 4.0, 0.0), (-0.1823, 4.014, -0.2024), (0.0, 4.441, -5.92e-08), (-0.2204, 4.0, -0.1601), (0.0, 4.0, 0.0), (-0.2204, 4.014, -0.1601), (0.0, 4.441, -5.92e-08), (-0.2489, 4.0, -0.1108), (0.0, 4.0, 0.0), (-0.2489, 4.014, -0.1108), (0.0, 4.441, -5.92e-08), (-0.2665, 4.0, -0.05664), (0.0, 4.0, 0.0), (-0.2665, 4.014, -0.05664), (0.0, 4.441, -5.92e-08), (-0.2724, 4.0, 4.763e-08), (0.0, 4.0, 0.0), (-0.2724, 4.014, 4.579e-08), (0.0, 4.441, -5.92e-08), (-0.2665, 4.0, 0.05664), (0.0, 4.0, 0.0), (-0.2665, 4.014, 0.05664), (0.0, 4.441, -5.92e-08), (-0.2489, 4.0, 0.1108), (0.0, 4.0, 0.0), (-0.2489, 4.014, 0.1108), (0.0, 4.441, -5.92e-08), (-0.2204, 4.0, 0.1601), (0.0, 4.0, 0.0), (-0.2204, 4.014, 0.1601), (0.0, 4.441, -5.92e-08), (-0.1823, 4.0, 0.2024), (0.0, 4.0, 0.0), (-0.1823, 4.014, 0.2024), (0.0, 4.441, -5.92e-08), (-0.1362, 4.0, 0.2359), (0.0, 4.0, 0.0), (-0.1362, 4.014, 0.2359), (0.0, 4.441, -5.92e-08), (-0.08418, 4.0, 0.2591), (0.0, 4.0, 0.0), (-0.08418, 4.014, 0.2591), (0.0, 4.441, -5.92e-08), (-0.02847, 4.0, 0.2709), (0.0, 4.0, 0.0), (-0.02847, 4.014, 0.2709), (0.0, 4.441, -5.92e-08), (0.02847, 4.0, 0.2709), (0.0, 4.0, 0.0), (0.02847, 4.014, 0.2709), (0.0, 4.441, -5.92e-08), (0.08418, 4.0, 0.2591), (0.0, 4.0, 0.0), (0.08418, 4.014, 0.2591), (0.0, 4.441, -5.92e-08), (0.1362, 4.0, 0.2359), (0.0, 4.0, 0.0), (0.1362, 4.014, 0.2359), (0.0, 4.441, -5.92e-08), (0.1823, 4.0, 0.2024), (0.0, 4.0, 0.0), (0.1823, 4.014, 0.2024), (0.0, 4.441, -5.92e-08), (0.2204, 4.0, 0.1601), (0.0, 4.0, 0.0), (0.2204, 4.014, 0.1601), (0.0, 4.441, -5.92e-08), (0.2489, 4.0, 0.1108), (0.0, 4.0, 0.0), (0.2489, 4.014, 0.1108), (0.0, 4.441, -5.92e-08), (0.2665, 4.0, 0.05664), (0.0, 4.0, 0.0), (0.2665, 4.014, 0.05664), (0.0, 4.441, -5.92e-08)], [], [(2, 0, 4, 6), (6, 4, 8, 10), (10, 8, 12, 14), (14, 12, 16, 18), (18, 16, 20, 22), (22, 20, 24, 26), (26, 24, 28, 30), (30, 28, 32, 34), (34, 32, 36, 38), (38, 36, 40, 42), (42, 40, 44, 46), (46, 44, 48, 50), (50, 48, 52, 54), (54, 52, 56, 58), (58, 56, 60, 62), (62, 60, 0, 2), (64, 2, 6, 65), (65, 6, 10, 66), (66, 10, 14, 67), (67, 14, 18, 68), (68, 18, 22, 69), (69, 22, 26, 70), (70, 26, 30, 71), (71, 30, 34, 72), (72, 34, 38, 73), (73, 38, 42, 74), (74, 42, 46, 75), (75, 46, 50, 76), (76, 50, 54, 77), (77, 54, 58, 78), (78, 58, 62, 79), (79, 62, 2, 64), (3, 1, 5, 7), (7, 5, 9, 11), (11, 9, 13, 15), (15, 13, 17, 19), (19, 17, 21, 23), (23, 21, 25, 27), (27, 25, 29, 31), (31, 29, 33, 35), (35, 33, 37, 39), (39, 37, 41, 43), (43, 41, 45, 47), (47, 45, 49, 51), (51, 49, 53, 55), (55, 53, 57, 59), (59, 57, 61, 63), (63, 61, 1, 3), (95, 79, 64, 80), (94, 78, 79, 95), (93, 77, 78, 94), (92, 76, 77, 93), (91, 75, 76, 92), (90, 74, 75, 91), (89, 73, 74, 90), (88, 72, 73, 89), (87, 71, 72, 88), (86, 70, 71, 87), (85, 69, 70, 86), (84, 68, 69, 85), (83, 67, 68, 84), (82, 66, 67, 83), (81, 65, 66, 82), (80, 64, 65, 81), (1, 80, 81, 5), (5, 81, 82, 9), (9, 82, 83, 13), (13, 83, 84, 17), (17, 84, 85, 21), (21, 85, 86, 25), (25, 86, 87, 29), (29, 87, 88, 33), (33, 88, 89, 37), (37, 89, 90, 41), (41, 90, 91, 45), (45, 91, 92, 49), (49, 92, 93, 53), (53, 93, 94, 57), (57, 94, 95, 61), (61, 95, 80, 1), (97, 96, 100, 101), (101, 100, 104, 105), (105, 104, 108, 109), (109, 108, 112, 113), (113, 112, 116, 117), (117, 116, 120, 121), (121, 120, 124, 125), (125, 124, 128, 129), (129, 128, 132, 133), (133, 132, 136, 137), (137, 136, 140, 141), (141, 140, 144, 145), (145, 144, 148, 149), (149, 148, 152, 153), (153, 152, 156, 157), (157, 156, 160, 161), (161, 160, 164, 165), (165, 164, 168, 169), (169, 168, 172, 173), (173, 172, 176, 177), (177, 176, 180, 181), (181, 180, 184, 185), (185, 184, 188, 189), (189, 188, 192, 193), (193, 192, 196, 197), (197, 196, 200, 201), (201, 200, 204, 205), (205, 204, 208, 209), (209, 208, 212, 213), (213, 212, 96, 97), (96, 98, 102, 100), (100, 102, 106, 104), (104, 106, 110, 108), (108, 110, 114, 112), (112, 114, 118, 116), (116, 118, 122, 120), (120, 122, 126, 124), (124, 126, 130, 128), (128, 130, 134, 132), (132, 134, 138, 136), (136, 138, 142, 140), (140, 142, 146, 144), (144, 146, 150, 148), (148, 150, 154, 152), (152, 154, 158, 156), (156, 158, 162, 160), (160, 162, 166, 164), (164, 166, 170, 168), (168, 170, 174, 172), (172, 174, 178, 176), (176, 178, 182, 180), (180, 182, 186, 184), (184, 186, 190, 188), (188, 190, 194, 192), (192, 194, 198, 196), (196, 198, 202, 200), (200, 202, 206, 204), (204, 206, 210, 208), (208, 210, 214, 212), (212, 214, 98, 96), (98, 99, 103, 102), (102, 103, 107, 106), (106, 107, 111, 110), (110, 111, 115, 114), (114, 115, 119, 118), (118, 119, 123, 122), (122, 123, 127, 126), (126, 127, 131, 130), (130, 131, 135, 134), (134, 135, 139, 138), (138, 139, 143, 142), (142, 143, 147, 146), (146, 147, 151, 150), (150, 151, 155, 154), (154, 155, 159, 158), (158, 159, 163, 162), (162, 163, 167, 166), (166, 167, 171, 170), (170, 171, 175, 174), (174, 175, 179, 178), (178, 179, 183, 182), (182, 183, 187, 186), (186, 187, 191, 190), (190, 191, 195, 194), (194, 195, 199, 198), (198, 199, 203, 202), (202, 203, 207, 206), (206, 207, 211, 210), (210, 211, 215, 214), (214, 215, 99, 98), (218, 216, 220, 222), (222, 220, 224, 226), (226, 224, 228, 230), (230, 228, 232, 234), (234, 232, 236, 238), (238, 236, 240, 242), (242, 240, 244, 246), (246, 244, 248, 250), (250, 248, 252, 254), (254, 252, 256, 258), (258, 256, 260, 262), (262, 260, 264, 266), (266, 264, 268, 270), (270, 268, 272, 274), (274, 272, 276, 278), (278, 276, 216, 218), (280, 218, 222, 281), (281, 222, 226, 282), (282, 226, 230, 283), (283, 230, 234, 284), (284, 234, 238, 285), (285, 238, 242, 286), (286, 242, 246, 287), (287, 246, 250, 288), (288, 250, 254, 289), (289, 254, 258, 290), (290, 258, 262, 291), (291, 262, 266, 292), (292, 266, 270, 293), (293, 270, 274, 294), (294, 274, 278, 295), (295, 278, 218, 280), (219, 217, 221, 223), (223, 221, 225, 227), (227, 225, 229, 231), (231, 229, 233, 235), (235, 233, 237, 239), (239, 237, 241, 243), (243, 241, 245, 247), (247, 245, 249, 251), (251, 249, 253, 255), (255, 253, 257, 259), (259, 257, 261, 263), (263, 261, 265, 267), (267, 265, 269, 271), (271, 269, 273, 275), (275, 273, 277, 279), (279, 277, 217, 219), (311, 295, 280, 296), (310, 294, 295, 311), (309, 293, 294, 310), (308, 292, 293, 309), (307, 291, 292, 308), (306, 290, 291, 307), (305, 289, 290, 306), (304, 288, 289, 305), (303, 287, 288, 304), (302, 286, 287, 303), (301, 285, 286, 302), (300, 284, 285, 301), (299, 283, 284, 300), (298, 282, 283, 299), (297, 281, 282, 298), (296, 280, 281, 297), (217, 296, 297, 221), (221, 297, 298, 225), (225, 298, 299, 229), (229, 299, 300, 233), (233, 300, 301, 237), (237, 301, 302, 241), (241, 302, 303, 245), (245, 303, 304, 249), (249, 304, 305, 253), (253, 305, 306, 257), (257, 306, 307, 261), (261, 307, 308, 265), (265, 308, 309, 269), (269, 309, 310, 273), (273, 310, 311, 277), (277, 311, 296, 217), (313, 312, 316, 317), (317, 316, 320, 321), (321, 320, 324, 325), (325, 324, 328, 329), (329, 328, 332, 333), (333, 332, 336, 337), (337, 336, 340, 341), (341, 340, 344, 345), (345, 344, 348, 349), (349, 348, 352, 353), (353, 352, 356, 357), (357, 356, 360, 361), (361, 360, 364, 365), (365, 364, 368, 369), (369, 368, 372, 373), (373, 372, 376, 377), (377, 376, 380, 381), (381, 380, 384, 385), (385, 384, 388, 389), (389, 388, 392, 393), (393, 392, 396, 397), (397, 396, 400, 401), (401, 400, 404, 405), (405, 404, 408, 409), (409, 408, 412, 413), (413, 412, 416, 417), (417, 416, 420, 421), (421, 420, 424, 425), (425, 424, 428, 429), (429, 428, 312, 313), (312, 314, 318, 316), (316, 318, 322, 320), (320, 322, 326, 324), (324, 326, 330, 328), (328, 330, 334, 332), (332, 334, 338, 336), (336, 338, 342, 340), (340, 342, 346, 344), (344, 346, 350, 348), (348, 350, 354, 352), (352, 354, 358, 356), (356, 358, 362, 360), (360, 362, 366, 364), (364, 366, 370, 368), (368, 370, 374, 372), (372, 374, 378, 376), (376, 378, 382, 380), (380, 382, 386, 384), (384, 386, 390, 388), (388, 390, 394, 392), (392, 394, 398, 396), (396, 398, 402, 400), (400, 402, 406, 404), (404, 406, 410, 408), (408, 410, 414, 412), (412, 414, 418, 416), (416, 418, 422, 420), (420, 422, 426, 424), (424, 426, 430, 428), (428, 430, 314, 312), (314, 315, 319, 318), (318, 319, 323, 322), (322, 323, 327, 326), (326, 327, 331, 330), (330, 331, 335, 334), (334, 335, 339, 338), (338, 339, 343, 342), (342, 343, 347, 346), (346, 347, 351, 350), (350, 351, 355, 354), (354, 355, 359, 358), (358, 359, 363, 362), (362, 363, 367, 366), (366, 367, 371, 370), (370, 371, 375, 374), (374, 375, 379, 378), (378, 379, 383, 382), (382, 383, 387, 386), (386, 387, 391, 390), (390, 391, 395, 394), (394, 395, 399, 398), (398, 399, 403, 402), (402, 403, 407, 406), (406, 407, 411, 410), (410, 411, 415, 414), (414, 415, 419, 418), (418, 419, 423, 422), (422, 423, 427, 426), (426, 427, 431, 430), (430, 431, 315, 314), (434, 432, 436, 438), (438, 436, 440, 442), (442, 440, 444, 446), (446, 444, 448, 450), (450, 448, 452, 454), (454, 452, 456, 458), (458, 456, 460, 462), (462, 460, 464, 466), (466, 464, 468, 470), (470, 468, 472, 474), (474, 472, 476, 478), (478, 476, 480, 482), (482, 480, 484, 486), (486, 484, 488, 490), (490, 488, 492, 494), (494, 492, 432, 434), (496, 434, 438, 497), (497, 438, 442, 498), (498, 442, 446, 499), (499, 446, 450, 500), (500, 450, 454, 501), (501, 454, 458, 502), (502, 458, 462, 503), (503, 462, 466, 504), (504, 466, 470, 505), (505, 470, 474, 506), (506, 474, 478, 507), (507, 478, 482, 508), (508, 482, 486, 509), (509, 486, 490, 510), (510, 490, 494, 511), (511, 494, 434, 496), (435, 433, 437, 439), (439, 437, 441, 443), (443, 441, 445, 447), (447, 445, 449, 451), (451, 449, 453, 455), (455, 453, 457, 459), (459, 457, 461, 463), (463, 461, 465, 467), (467, 465, 469, 471), (471, 469, 473, 475), (475, 473, 477, 479), (479, 477, 481, 483), (483, 481, 485, 487), (487, 485, 489, 491), (491, 489, 493, 495), (495, 493, 433, 435), (527, 511, 496, 512), (526, 510, 511, 527), (525, 509, 510, 526), (524, 508, 509, 525), (523, 507, 508, 524), (522, 506, 507, 523), (521, 505, 506, 522), (520, 504, 505, 521), (519, 503, 504, 520), (518, 502, 503, 519), (517, 501, 502, 518), (516, 500, 501, 517), (515, 499, 500, 516), (514, 498, 499, 515), (513, 497, 498, 514), (512, 496, 497, 513), (433, 512, 513, 437), (437, 513, 514, 441), (441, 514, 515, 445), (445, 515, 516, 449), (449, 516, 517, 453), (453, 517, 518, 457), (457, 518, 519, 461), (461, 519, 520, 465), (465, 520, 521, 469), (469, 521, 522, 473), (473, 522, 523, 477), (477, 523, 524, 481), (481, 524, 525, 485), (485, 525, 526, 489), (489, 526, 527, 493), (493, 527, 512, 433), (529, 528, 532, 533), (533, 532, 536, 537), (537, 536, 540, 541), (541, 540, 544, 545), (545, 544, 548, 549), (549, 548, 552, 553), (553, 552, 556, 557), (557, 556, 560, 561), (561, 560, 564, 565), (565, 564, 568, 569), (569, 568, 572, 573), (573, 572, 576, 577), (577, 576, 580, 581), (581, 580, 584, 585), (585, 584, 588, 589), (589, 588, 592, 593), (593, 592, 596, 597), (597, 596, 600, 601), (601, 600, 604, 605), (605, 604, 608, 609), (609, 608, 612, 613), (613, 612, 616, 617), (617, 616, 620, 621), (621, 620, 624, 625), (625, 624, 628, 629), (629, 628, 632, 633), (633, 632, 636, 637), (637, 636, 640, 641), (641, 640, 644, 645), (645, 644, 528, 529), (528, 530, 534, 532), (532, 534, 538, 536), (536, 538, 542, 540), (540, 542, 546, 544), (544, 546, 550, 548), (548, 550, 554, 552), (552, 554, 558, 556), (556, 558, 562, 560), (560, 562, 566, 564), (564, 566, 570, 568), (568, 570, 574, 572), (572, 574, 578, 576), (576, 578, 582, 580), (580, 582, 586, 584), (584, 586, 590, 588), (588, 590, 594, 592), (592, 594, 598, 596), (596, 598, 602, 600), (600, 602, 606, 604), (604, 606, 610, 608), (608, 610, 614, 612), (612, 614, 618, 616), (616, 618, 622, 620), (620, 622, 626, 624), (624, 626, 630, 628), (628, 630, 634, 632), (632, 634, 638, 636), (636, 638, 642, 640), (640, 642, 646, 644), (644, 646, 530, 528), (530, 531, 535, 534), (534, 535, 539, 538), (538, 539, 543, 542), (542, 543, 547, 546), (546, 547, 551, 550), (550, 551, 555, 554), (554, 555, 559, 558), (558, 559, 563, 562), (562, 563, 567, 566), (566, 567, 571, 570), (570, 571, 575, 574), (574, 575, 579, 578), (578, 579, 583, 582), (582, 583, 587, 586), (586, 587, 591, 590), (590, 591, 595, 594), (594, 595, 599, 598), (598, 599, 603, 602), (602, 603, 607, 606), (606, 607, 611, 610), (610, 611, 615, 614), (614, 615, 619, 618), (618, 619, 623, 622), (622, 623, 627, 626), (626, 627, 631, 630), (630, 631, 635, 634), (634, 635, 639, 638), (638, 639, 643, 642), (642, 643, 647, 646), (646, 647, 531, 530)])
me_axes_mesh_008.polygons.foreach_set('use_smooth', [True] * 510)
me_axes_mesh_008.polygons.foreach_set('material_index', [0, 0, 0, 0, 0, 0, 0, 0, 0, 0, 0, 0, 0, 0, 0, 0, 0, 0, 0, 0, 0, 0, 0, 0, 0, 0, 0, 0, 0, 0, 0, 0, 0, 0, 0, 0, 0, 0, 0, 0, 0, 0, 0, 0, 0, 0, 0, 0, 0, 0, 0, 0, 0, 0, 0, 0, 0, 0, 0, 0, 0, 0, 0, 0, 0, 0, 0, 0, 0, 0, 0, 0, 0, 0, 0, 0, 0, 0, 0, 0, 0, 0, 0, 0, 0, 0, 0, 0, 0, 0, 0, 0, 0, 0, 0, 0, 0, 0, 0, 0, 0, 0, 0, 0, 0, 0, 0, 0, 0, 0, 0, 0, 0, 0, 0, 0, 0, 0, 0, 0, 0, 0, 0, 0, 0, 0, 0, 0, 0, 0, 0, 0, 0, 0, 0, 0, 0, 0, 0, 0, 0, 0, 0, 0, 0, 0, 0, 0, 0, 0, 0, 0, 0, 0, 0, 0, 0, 0, 0, 0, 0, 0, 0, 0, 0, 0, 0, 0, 0, 0, 1, 1, 1, 1, 1, 1, 1, 1, 1, 1, 1, 1, 1, 1, 1, 1, 1, 1, 1, 1, 1, 1, 1, 1, 1, 1, 1, 1, 1, 1, 1, 1, 1, 1, 1, 1, 1, 1, 1, 1, 1, 1, 1, 1, 1, 1, 1, 1, 1, 1, 1, 1, 1, 1, 1, 1, 1, 1, 1, 1, 1, 1, 1, 1, 1, 1, 1, 1, 1, 1, 1, 1, 1, 1, 1, 1, 1, 1, 1, 1, 1, 1, 1, 1, 1, 1, 1, 1, 1, 1, 1, 1, 1, 1, 1, 1, 1, 1, 1, 1, 1, 1, 1, 1, 1, 1, 1, 1, 1, 1, 1, 1, 1, 1, 1, 1, 1, 1, 1, 1, 1, 1, 1, 1, 1, 1, 1, 1, 1, 1, 1, 1, 1, 1, 1, 1, 1, 1, 1, 1, 1, 1, 1, 1, 1, 1, 1, 1, 1, 1, 1, 1, 1, 1, 1, 1, 1, 1, 1, 1, 1, 1, 1, 1, 1, 1, 1, 1, 1, 1, 2, 2, 2, 2, 2, 2, 2, 2, 2, 2, 2, 2, 2, 2, 2, 2, 2, 2, 2, 2, 2, 2, 2, 2, 2, 2, 2, 2, 2, 2, 2, 2, 2, 2, 2, 2, 2, 2, 2, 2, 2, 2, 2, 2, 2, 2, 2, 2, 2, 2, 2, 2, 2, 2, 2, 2, 2, 2, 2, 2, 2, 2, 2, 2, 2, 2, 2, 2, 2, 2, 2, 2, 2, 2, 2, 2, 2, 2, 2, 2, 2, 2, 2, 2, 2, 2, 2, 2, 2, 2, 2, 2, 2, 2, 2, 2, 2, 2, 2, 2, 2, 2, 2, 2, 2, 2, 2, 2, 2, 2, 2, 2, 2, 2, 2, 2, 2, 2, 2, 2, 2, 2, 2, 2, 2, 2, 2, 2, 2, 2, 2, 2, 2, 2, 2, 2, 2, 2, 2, 2, 2, 2, 2, 2, 2, 2, 2, 2, 2, 2, 2, 2, 2, 2, 2, 2, 2, 2, 2, 2, 2, 2, 2, 2, 2, 2, 2, 2, 2, 2])
me_axes_mesh_008.materials.append(mat_red)
me_axes_mesh_008.materials.append(mat_blue)
me_axes_mesh_008.materials.append(mat_green)
me_axes_mesh_008.use_remesh_preserve_volume = False
me_axes_mesh_008.use_remesh_preserve_attributes = False
me_axes_mesh_008.use_mirror_vertex_groups = False
me_axes_mesh_008.update()
me_arrow_cone_000 = bpy.data.meshes.new('Arrow_cone.000')
me_arrow_cone_000.from_pydata([(-0.2724, 0.0, 0.0), (0.0, 0.0, 0.0), (-0.2724, 0.0, 0.01368), (0.0, 0.0, 0.4406), (-0.2665, -0.05664, 0.0), (0.0, 0.0, 0.0), (-0.2665, -0.05664, 0.01368), (0.0, 0.0, 0.4406), (-0.2489, -0.1108, 0.0), (0.0, 0.0, 0.0), (-0.2489, -0.1108, 0.01368), (0.0, 0.0, 0.4406), (-0.2204, -0.1601, 0.0), (0.0, 0.0, 0.0), (-0.2204, -0.1601, 0.01368), (0.0, 0.0, 0.4406), (-0.1823, -0.2024, 0.0), (0.0, 0.0, 0.0), (-0.1823, -0.2024, 0.01368), (0.0, 0.0, 0.4406), (-0.1362, -0.2359, 0.0), (0.0, 0.0, 0.0), (-0.1362, -0.2359, 0.01368), (0.0, 0.0, 0.4406), (-0.08418, -0.2591, 0.0), (0.0, 0.0, 0.0), (-0.08418, -0.2591, 0.01368), (0.0, 0.0, 0.4406), (-0.02847, -0.2709, 0.0), (0.0, 0.0, 0.0), (-0.02847, -0.2709, 0.01368), (0.0, 0.0, 0.4406), (0.02847, -0.2709, 0.0), (0.0, 0.0, 0.0), (0.02847, -0.2709, 0.01368), (0.0, 0.0, 0.4406), (0.08418, -0.2591, 0.0), (0.0, 0.0, 0.0), (0.08418, -0.2591, 0.01368), (0.0, 0.0, 0.4406), (0.1362, -0.2359, 0.0), (0.0, 0.0, 0.0), (0.1362, -0.2359, 0.01368), (0.0, 0.0, 0.4406), (0.1823, -0.2024, 0.0), (0.0, 0.0, 0.0), (0.1823, -0.2024, 0.01368), (0.0, 0.0, 0.4406), (0.2204, -0.1601, 0.0), (0.0, 0.0, 0.0), (0.2204, -0.1601, 0.01368), (0.0, 0.0, 0.4406), (0.2489, -0.1108, 0.0), (0.0, 0.0, 0.0), (0.2489, -0.1108, 0.01368), (0.0, 0.0, 0.4406), (0.2665, -0.05664, 0.0), (0.0, 0.0, 0.0), (0.2665, -0.05664, 0.01368), (0.0, 0.0, 0.4406), (0.2724, 2.381e-08, 0.0), (0.0, 0.0, 0.0), (0.2724, 2.381e-08, 0.01368), (0.0, 0.0, 0.4406), (0.2665, 0.05664, 0.0), (0.0, 0.0, 0.0), (0.2665, 0.05664, 0.01368), (0.0, 0.0, 0.4406), (0.2489, 0.1108, 0.0), (0.0, 0.0, 0.0), (0.2489, 0.1108, 0.01368), (0.0, 0.0, 0.4406), (0.2204, 0.1601, 0.0), (0.0, 0.0, 0.0), (0.2204, 0.1601, 0.01368), (0.0, 0.0, 0.4406), (0.1823, 0.2024, 0.0), (0.0, 0.0, 0.0), (0.1823, 0.2024, 0.01368), (0.0, 0.0, 0.4406), (0.1362, 0.2359, 0.0), (0.0, 0.0, 0.0), (0.1362, 0.2359, 0.01368), (0.0, 0.0, 0.4406), (0.08418, 0.2591, 0.0), (0.0, 0.0, 0.0), (0.08418, 0.2591, 0.01368), (0.0, 0.0, 0.4406), (0.02847, 0.2709, 0.0), (0.0, 0.0, 0.0), (0.02847, 0.2709, 0.01368), (0.0, 0.0, 0.4406), (-0.02847, 0.2709, 0.0), (0.0, 0.0, 0.0), (-0.02847, 0.2709, 0.01368), (0.0, 0.0, 0.4406), (-0.08418, 0.2591, 0.0), (0.0, 0.0, 0.0), (-0.08418, 0.2591, 0.01368), (0.0, 0.0, 0.4406), (-0.1362, 0.2359, 0.0), (0.0, 0.0, 0.0), (-0.1362, 0.2359, 0.01368), (0.0, 0.0, 0.4406), (-0.1823, 0.2024, 0.0), (0.0, 0.0, 0.0), (-0.1823, 0.2024, 0.01368), (0.0, 0.0, 0.4406), (-0.2204, 0.1601, 0.0), (0.0, 0.0, 0.0), (-0.2204, 0.1601, 0.01368), (0.0, 0.0, 0.4406), (-0.2489, 0.1108, 0.0), (0.0, 0.0, 0.0), (-0.2489, 0.1108, 0.01368), (0.0, 0.0, 0.4406), (-0.2665, 0.05664, 0.0), (0.0, 0.0, 0.0), (-0.2665, 0.05664, 0.01368), (0.0, 0.0, 0.4406)], [], [(1, 0, 4, 5), (5, 4, 8, 9), (9, 8, 12, 13), (13, 12, 16, 17), (17, 16, 20, 21), (21, 20, 24, 25), (25, 24, 28, 29), (29, 28, 32, 33), (33, 32, 36, 37), (37, 36, 40, 41), (41, 40, 44, 45), (45, 44, 48, 49), (49, 48, 52, 53), (53, 52, 56, 57), (57, 56, 60, 61), (61, 60, 64, 65), (65, 64, 68, 69), (69, 68, 72, 73), (73, 72, 76, 77), (77, 76, 80, 81), (81, 80, 84, 85), (85, 84, 88, 89), (89, 88, 92, 93), (93, 92, 96, 97), (97, 96, 100, 101), (101, 100, 104, 105), (105, 104, 108, 109), (109, 108, 112, 113), (113, 112, 116, 117), (117, 116, 0, 1), (0, 2, 6, 4), (4, 6, 10, 8), (8, 10, 14, 12), (12, 14, 18, 16), (16, 18, 22, 20), (20, 22, 26, 24), (24, 26, 30, 28), (28, 30, 34, 32), (32, 34, 38, 36), (36, 38, 42, 40), (40, 42, 46, 44), (44, 46, 50, 48), (48, 50, 54, 52), (52, 54, 58, 56), (56, 58, 62, 60), (60, 62, 66, 64), (64, 66, 70, 68), (68, 70, 74, 72), (72, 74, 78, 76), (76, 78, 82, 80), (80, 82, 86, 84), (84, 86, 90, 88), (88, 90, 94, 92), (92, 94, 98, 96), (96, 98, 102, 100), (100, 102, 106, 104), (104, 106, 110, 108), (108, 110, 114, 112), (112, 114, 118, 116), (116, 118, 2, 0), (2, 3, 7, 6), (6, 7, 11, 10), (10, 11, 15, 14), (14, 15, 19, 18), (18, 19, 23, 22), (22, 23, 27, 26), (26, 27, 31, 30), (30, 31, 35, 34), (34, 35, 39, 38), (38, 39, 43, 42), (42, 43, 47, 46), (46, 47, 51, 50), (50, 51, 55, 54), (54, 55, 59, 58), (58, 59, 63, 62), (62, 63, 67, 66), (66, 67, 71, 70), (70, 71, 75, 74), (74, 75, 79, 78), (78, 79, 83, 82), (82, 83, 87, 86), (86, 87, 91, 90), (90, 91, 95, 94), (94, 95, 99, 98), (98, 99, 103, 102), (102, 103, 107, 106), (106, 107, 111, 110), (110, 111, 115, 114), (114, 115, 119, 118), (118, 119, 3, 2)])
me_arrow_cone_000.polygons.foreach_set('use_smooth', [True] * 90)
me_arrow_cone_000.materials.append(mat_orange)
me_arrow_cone_000.use_remesh_preserve_volume = False
me_arrow_cone_000.use_remesh_preserve_attributes = False
me_arrow_cone_000.use_mirror_vertex_groups = False
me_arrow_cone_000.update()
me_arrow_stem_000 = bpy.data.meshes.new('Arrow_stem.000')
me_arrow_stem_000.from_pydata([(0.0, 0.0, 1.0), (-0.1982, 0.0, 0.0), (-0.1982, 0.0, 1.0), (0.0, 0.0, 0.0), (0.0, 0.0, 1.0), (-0.1831, -0.07583, 0.0), (-0.1831, -0.07583, 1.0), (0.0, 0.0, 0.0), (0.0, 0.0, 1.0), (-0.1401, -0.1401, 0.0), (-0.1401, -0.1401, 1.0), (0.0, 0.0, 0.0), (0.0, 0.0, 1.0), (-0.07583, -0.1831, 0.0), (-0.07583, -0.1831, 1.0), (0.0, 0.0, 0.0), (0.0, 0.0, 1.0), (8.662e-09, -0.1982, 0.0), (8.662e-09, -0.1982, 1.0), (0.0, 0.0, 0.0), (0.0, 0.0, 1.0), (0.07583, -0.1831, 0.0), (0.07583, -0.1831, 1.0), (0.0, 0.0, 0.0), (0.0, 0.0, 1.0), (0.1401, -0.1401, 0.0), (0.1401, -0.1401, 1.0), (0.0, 0.0, 0.0), (0.0, 0.0, 1.0), (0.1831, -0.07583, 0.0), (0.1831, -0.07583, 1.0), (0.0, 0.0, 0.0), (0.0, 0.0, 1.0), (0.1982, 1.732e-08, 0.0), (0.1982, 1.732e-08, 1.0), (0.0, 0.0, 0.0), (0.0, 0.0, 1.0), (0.1831, 0.07583, 0.0), (0.1831, 0.07583, 1.0), (0.0, 0.0, 0.0), (0.0, 0.0, 1.0), (0.1401, 0.1401, 0.0), (0.1401, 0.1401, 1.0), (0.0, 0.0, 0.0), (0.0, 0.0, 1.0), (0.07583, 0.1831, 0.0), (0.07583, 0.1831, 1.0), (0.0, 0.0, 0.0), (0.0, 0.0, 1.0), (-2.363e-09, 0.1982, 0.0), (-2.363e-09, 0.1982, 1.0), (0.0, 0.0, 0.0), (0.0, 0.0, 1.0), (-0.07583, 0.1831, 0.0), (-0.07583, 0.1831, 1.0), (0.0, 0.0, 0.0), (0.0, 0.0, 1.0), (-0.1401, 0.1401, 0.0), (-0.1401, 0.1401, 1.0), (0.0, 0.0, 0.0), (0.0, 0.0, 1.0), (-0.1831, 0.07583, 0.0), (-0.1831, 0.07583, 1.0), (0.0, 0.0, 0.0), (-0.1982, 0.0, 0.9911), (-0.1831, -0.07583, 0.9911), (-0.1401, -0.1401, 0.9911), (-0.07583, -0.1831, 0.9911), (8.662e-09, -0.1982, 0.9911), (0.07583, -0.1831, 0.9911), (0.1401, -0.1401, 0.9911), (0.1831, -0.07583, 0.9911), (0.1982, 1.732e-08, 0.9911), (0.1831, 0.07583, 0.9911), (0.1401, 0.1401, 0.9911), (0.07583, 0.1831, 0.9911), (-2.363e-09, 0.1982, 0.9911), (-0.07583, 0.1831, 0.9911), (-0.1401, 0.1401, 0.9911), (-0.1831, 0.07583, 0.9911), (-0.1982, 0.0, 0.01792), (-0.1831, -0.07583, 0.01792), (-0.1401, -0.1401, 0.01792), (-0.07583, -0.1831, 0.01792), (8.662e-09, -0.1982, 0.01792), (0.07583, -0.1831, 0.01792), (0.1401, -0.1401, 0.01792), (0.1831, -0.07583, 0.01792), (0.1982, 1.732e-08, 0.01792), (0.1831, 0.07583, 0.01792), (0.1401, 0.1401, 0.01792), (0.07583, 0.1831, 0.01792), (-2.363e-09, 0.1982, 0.01792), (-0.07583, 0.1831, 0.01792), (-0.1401, 0.1401, 0.01792), (-0.1831, 0.07583, 0.01792)], [], [(2, 0, 4, 6), (6, 4, 8, 10), (10, 8, 12, 14), (14, 12, 16, 18), (18, 16, 20, 22), (22, 20, 24, 26), (26, 24, 28, 30), (30, 28, 32, 34), (34, 32, 36, 38), (38, 36, 40, 42), (42, 40, 44, 46), (46, 44, 48, 50), (50, 48, 52, 54), (54, 52, 56, 58), (58, 56, 60, 62), (62, 60, 0, 2), (64, 2, 6, 65), (65, 6, 10, 66), (66, 10, 14, 67), (67, 14, 18, 68), (68, 18, 22, 69), (69, 22, 26, 70), (70, 26, 30, 71), (71, 30, 34, 72), (72, 34, 38, 73), (73, 38, 42, 74), (74, 42, 46, 75), (75, 46, 50, 76), (76, 50, 54, 77), (77, 54, 58, 78), (78, 58, 62, 79), (79, 62, 2, 64), (3, 1, 5, 7), (7, 5, 9, 11), (11, 9, 13, 15), (15, 13, 17, 19), (19, 17, 21, 23), (23, 21, 25, 27), (27, 25, 29, 31), (31, 29, 33, 35), (35, 33, 37, 39), (39, 37, 41, 43), (43, 41, 45, 47), (47, 45, 49, 51), (51, 49, 53, 55), (55, 53, 57, 59), (59, 57, 61, 63), (63, 61, 1, 3), (95, 79, 64, 80), (94, 78, 79, 95), (93, 77, 78, 94), (92, 76, 77, 93), (91, 75, 76, 92), (90, 74, 75, 91), (89, 73, 74, 90), (88, 72, 73, 89), (87, 71, 72, 88), (86, 70, 71, 87), (85, 69, 70, 86), (84, 68, 69, 85), (83, 67, 68, 84), (82, 66, 67, 83), (81, 65, 66, 82), (80, 64, 65, 81), (1, 80, 81, 5), (5, 81, 82, 9), (9, 82, 83, 13), (13, 83, 84, 17), (17, 84, 85, 21), (21, 85, 86, 25), (25, 86, 87, 29), (29, 87, 88, 33), (33, 88, 89, 37), (37, 89, 90, 41), (41, 90, 91, 45), (45, 91, 92, 49), (49, 92, 93, 53), (53, 93, 94, 57), (57, 94, 95, 61), (61, 95, 80, 1)])
me_arrow_stem_000.polygons.foreach_set('use_smooth', [True] * 80)
me_arrow_stem_000.materials.append(None)
me_arrow_stem_000.use_remesh_preserve_volume = False
me_arrow_stem_000.use_remesh_preserve_attributes = False
me_arrow_stem_000.use_mirror_vertex_groups = False
me_arrow_stem_000.update()

# ---- objects
ob_axes_001 = bpy.data.objects.new('axes.001', me_axes_mesh_009)
ob_axes = bpy.data.objects.new('axes', me_axes_mesh_008)
ob_lamp_001 = bpy.data.objects.new('Lamp.001', light_lamp_001)
ob_lamp = bpy.data.objects.new('Lamp', light_lamp)
ob_camera = bpy.data.objects.new('Camera', cam_camera)
ob_arrow_cone = bpy.data.objects.new('Arrow_cone', me_arrow_cone_000)
ob_arrow_stem = bpy.data.objects.new('Arrow_stem', me_arrow_stem_000)

# ---- transforms, parenting, visibility, modifiers, constraints
ob_axes_001.location = (0.0, 0.0, 0.0)
ob_axes_001.lineart.crease_threshold = 0.0
ob_axes.location = (0.0, 0.0, 0.0)
ob_axes.lineart.crease_threshold = 0.0
ob_lamp_001.location = (-0.5208, 1.424, 4.582)
ob_lamp_001.rotation_euler = (0.6503, 0.05522, 1.866)
ob_lamp_001.lock_rotations_4d = False
ob_lamp_001.empty_display_type = 'ARROWS'
ob_lamp_001.color = (0.0, 0.0, 0.0, 0.0)
ob_lamp_001.lineart.crease_threshold = 0.0
ob_lamp.location = (4.076, 1.005, 5.904)
ob_lamp.rotation_euler = (0.6503, 0.05522, 1.866)
ob_lamp.lock_rotations_4d = False
ob_lamp.empty_display_type = 'ARROWS'
ob_lamp.color = (0.0, 0.0, 0.0, 0.0)
ob_lamp.lineart.crease_threshold = 0.0
ob_camera.location = (16.34, -4.084, 10.07)
ob_camera.rotation_euler = (1.046, 0.01049, 1.297)
ob_camera.lock_rotations_4d = False
ob_camera.empty_display_type = 'ARROWS'
ob_camera.color = (0.0, 0.0, 0.0, 0.0)
ob_camera.display_type = 'WIRE'
ob_camera.lineart.crease_threshold = 0.0
ob_arrow_cone.location = (4.294, 1.971, 0.0)
ob_arrow_cone.show_name = True
ob_arrow_cone.show_axis = True
ob_arrow_cone.lineart.crease_threshold = 0.0
ob_arrow_stem.location = (4.3, 0.0, 0.0)
ob_arrow_stem.show_name = True
ob_arrow_stem.show_axis = True
ob_arrow_stem.lineart.crease_threshold = 0.0

# ---- collection membership
col_collection_1.objects.link(ob_axes_001)
col_collection_1.objects.link(ob_axes)
col_collection_1.objects.link(ob_lamp_001)
col_collection_1.objects.link(ob_lamp)
col_collection_1.objects.link(ob_camera)
col_collection_16.objects.link(ob_arrow_cone)
col_collection_16.objects.link(ob_arrow_stem)

# ---- scene / render settings (as saved in the file)
scene.camera = ob_camera
scene.frame_start = 1; scene.frame_end = 250; scene.frame_set(1)
scene.render.engine = 'BLENDER_EEVEE_NEXT'
scene.render.resolution_percentage = 50
scene.render.dither_intensity = 0.0
scene.cycles.use_denoising = False
scene.cycles.samples = 128
scene.cycles.sampling_pattern = 'TABULATED_SOBOL'
scene.cycles.light_sampling_threshold = 0.0
scene.cycles.use_adaptive_sampling = False
scene.cycles.use_light_tree = False
scene.cycles.blur_glossy = 0.0
scene.cycles.sample_clamp_indirect = 0.0
scene.view_settings.view_transform = 'Standard'
bpy.context.view_layer.update()
